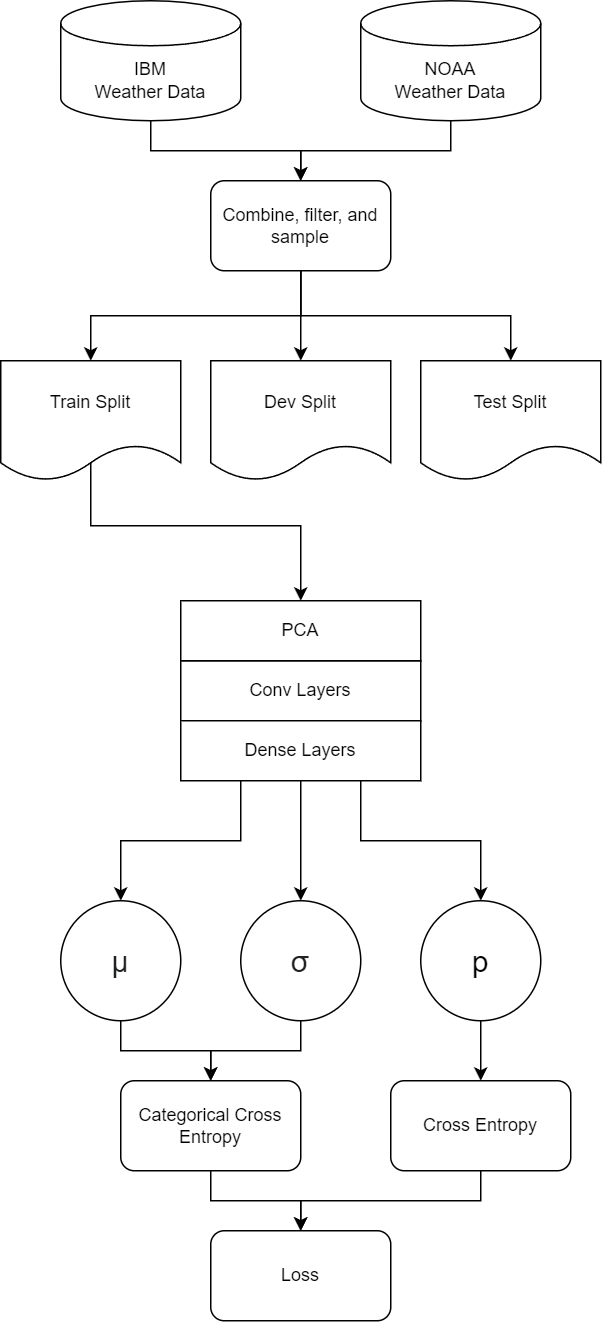

The diagram above was exported from draw.io. Its source (the exported page's mxGraphModel, read from the mxfile embedded in the PNG):
<mxGraphModel dx="1131" dy="2717" grid="1" gridSize="10" guides="1" tooltips="1" connect="1" arrows="1" fold="1" page="1" pageScale="1" pageWidth="850" pageHeight="1100" math="0" shadow="0">
  <root>
    <mxCell id="0" />
    <mxCell id="1" parent="0" />
    <mxCell id="cMhg0my60nJCcLE6HXSA-37" style="edgeStyle=orthogonalEdgeStyle;rounded=0;orthogonalLoop=1;jettySize=auto;html=1;exitX=0.5;exitY=1;exitDx=0;exitDy=0;exitPerimeter=0;" edge="1" parent="1" source="cMhg0my60nJCcLE6HXSA-1" target="cMhg0my60nJCcLE6HXSA-2">
      <mxGeometry relative="1" as="geometry" />
    </mxCell>
    <mxCell id="cMhg0my60nJCcLE6HXSA-1" value="IBM&lt;br&gt;Weather Data" style="shape=cylinder3;whiteSpace=wrap;html=1;boundedLbl=1;backgroundOutline=1;size=15;" vertex="1" parent="1">
      <mxGeometry x="80" y="-80" width="120" height="80" as="geometry" />
    </mxCell>
    <mxCell id="cMhg0my60nJCcLE6HXSA-19" style="edgeStyle=orthogonalEdgeStyle;rounded=0;orthogonalLoop=1;jettySize=auto;html=1;exitX=0.5;exitY=1;exitDx=0;exitDy=0;" edge="1" parent="1" source="cMhg0my60nJCcLE6HXSA-2" target="cMhg0my60nJCcLE6HXSA-4">
      <mxGeometry relative="1" as="geometry" />
    </mxCell>
    <mxCell id="cMhg0my60nJCcLE6HXSA-20" style="edgeStyle=orthogonalEdgeStyle;rounded=0;orthogonalLoop=1;jettySize=auto;html=1;exitX=0.5;exitY=1;exitDx=0;exitDy=0;" edge="1" parent="1" source="cMhg0my60nJCcLE6HXSA-2" target="cMhg0my60nJCcLE6HXSA-5">
      <mxGeometry relative="1" as="geometry" />
    </mxCell>
    <mxCell id="cMhg0my60nJCcLE6HXSA-21" style="edgeStyle=orthogonalEdgeStyle;rounded=0;orthogonalLoop=1;jettySize=auto;html=1;exitX=0.5;exitY=1;exitDx=0;exitDy=0;" edge="1" parent="1" source="cMhg0my60nJCcLE6HXSA-2" target="cMhg0my60nJCcLE6HXSA-6">
      <mxGeometry relative="1" as="geometry" />
    </mxCell>
    <mxCell id="cMhg0my60nJCcLE6HXSA-2" value="Combine, filter, and sample" style="rounded=1;whiteSpace=wrap;html=1;" vertex="1" parent="1">
      <mxGeometry x="180" y="40" width="120" height="60" as="geometry" />
    </mxCell>
    <mxCell id="cMhg0my60nJCcLE6HXSA-28" style="edgeStyle=orthogonalEdgeStyle;rounded=0;orthogonalLoop=1;jettySize=auto;html=1;entryX=0.5;entryY=0;entryDx=0;entryDy=0;" edge="1" parent="1" target="cMhg0my60nJCcLE6HXSA-39">
      <mxGeometry relative="1" as="geometry">
        <mxPoint x="100" y="200" as="sourcePoint" />
        <Array as="points">
          <mxPoint x="100" y="270" />
          <mxPoint x="240" y="270" />
        </Array>
      </mxGeometry>
    </mxCell>
    <mxCell id="cMhg0my60nJCcLE6HXSA-4" value="Train Split" style="shape=document;whiteSpace=wrap;html=1;boundedLbl=1;" vertex="1" parent="1">
      <mxGeometry x="40" y="160" width="120" height="80" as="geometry" />
    </mxCell>
    <mxCell id="cMhg0my60nJCcLE6HXSA-5" value="Dev Split" style="shape=document;whiteSpace=wrap;html=1;boundedLbl=1;" vertex="1" parent="1">
      <mxGeometry x="180" y="160" width="120" height="80" as="geometry" />
    </mxCell>
    <mxCell id="cMhg0my60nJCcLE6HXSA-6" value="Test Split" style="shape=document;whiteSpace=wrap;html=1;boundedLbl=1;" vertex="1" parent="1">
      <mxGeometry x="320" y="160" width="120" height="80" as="geometry" />
    </mxCell>
    <mxCell id="cMhg0my60nJCcLE6HXSA-9" value="Conv Layers" style="rounded=0;whiteSpace=wrap;html=1;" vertex="1" parent="1">
      <mxGeometry x="160" y="360" width="160" height="40" as="geometry" />
    </mxCell>
    <mxCell id="cMhg0my60nJCcLE6HXSA-15" style="edgeStyle=orthogonalEdgeStyle;rounded=0;orthogonalLoop=1;jettySize=auto;html=1;exitX=0.25;exitY=1;exitDx=0;exitDy=0;entryX=0.5;entryY=0;entryDx=0;entryDy=0;" edge="1" parent="1" source="cMhg0my60nJCcLE6HXSA-10" target="cMhg0my60nJCcLE6HXSA-12">
      <mxGeometry relative="1" as="geometry" />
    </mxCell>
    <mxCell id="cMhg0my60nJCcLE6HXSA-16" style="edgeStyle=orthogonalEdgeStyle;rounded=0;orthogonalLoop=1;jettySize=auto;html=1;exitX=0.5;exitY=1;exitDx=0;exitDy=0;entryX=0.5;entryY=0;entryDx=0;entryDy=0;" edge="1" parent="1" source="cMhg0my60nJCcLE6HXSA-10" target="cMhg0my60nJCcLE6HXSA-13">
      <mxGeometry relative="1" as="geometry" />
    </mxCell>
    <mxCell id="cMhg0my60nJCcLE6HXSA-17" style="edgeStyle=orthogonalEdgeStyle;rounded=0;orthogonalLoop=1;jettySize=auto;html=1;exitX=0.75;exitY=1;exitDx=0;exitDy=0;entryX=0.5;entryY=0;entryDx=0;entryDy=0;" edge="1" parent="1" source="cMhg0my60nJCcLE6HXSA-10" target="cMhg0my60nJCcLE6HXSA-14">
      <mxGeometry relative="1" as="geometry" />
    </mxCell>
    <mxCell id="cMhg0my60nJCcLE6HXSA-10" value="Dense Layers" style="rounded=0;whiteSpace=wrap;html=1;" vertex="1" parent="1">
      <mxGeometry x="160" y="400" width="160" height="40" as="geometry" />
    </mxCell>
    <mxCell id="cMhg0my60nJCcLE6HXSA-32" style="edgeStyle=orthogonalEdgeStyle;rounded=0;orthogonalLoop=1;jettySize=auto;html=1;exitX=0.5;exitY=1;exitDx=0;exitDy=0;" edge="1" parent="1" source="cMhg0my60nJCcLE6HXSA-12" target="cMhg0my60nJCcLE6HXSA-29">
      <mxGeometry relative="1" as="geometry" />
    </mxCell>
    <mxCell id="cMhg0my60nJCcLE6HXSA-12" value="&lt;span style=&quot;color: rgb(32, 33, 34); font-family: sans-serif; font-style: normal; font-variant-ligatures: normal; font-variant-caps: normal; letter-spacing: normal; orphans: 2; text-align: start; text-indent: 0px; text-transform: none; widows: 2; word-spacing: 0px; -webkit-text-stroke-width: 0px; background-color: rgb(255, 255, 255); text-decoration-thickness: initial; text-decoration-style: initial; text-decoration-color: initial;&quot;&gt;&lt;font style=&quot;font-size: 20px;&quot;&gt;μ&lt;/font&gt;&lt;/span&gt;" style="ellipse;whiteSpace=wrap;html=1;aspect=fixed;" vertex="1" parent="1">
      <mxGeometry x="80" y="520" width="80" height="80" as="geometry" />
    </mxCell>
    <mxCell id="cMhg0my60nJCcLE6HXSA-31" style="edgeStyle=orthogonalEdgeStyle;rounded=0;orthogonalLoop=1;jettySize=auto;html=1;exitX=0.5;exitY=1;exitDx=0;exitDy=0;" edge="1" parent="1" source="cMhg0my60nJCcLE6HXSA-13" target="cMhg0my60nJCcLE6HXSA-29">
      <mxGeometry relative="1" as="geometry" />
    </mxCell>
    <mxCell id="cMhg0my60nJCcLE6HXSA-13" value="&lt;span style=&quot;color: rgb(32, 33, 34); font-family: sans-serif; text-align: start; background-color: rgb(255, 255, 255);&quot;&gt;&lt;font style=&quot;font-size: 20px;&quot;&gt;σ&lt;/font&gt;&lt;/span&gt;" style="ellipse;whiteSpace=wrap;html=1;aspect=fixed;" vertex="1" parent="1">
      <mxGeometry x="200" y="520" width="80" height="80" as="geometry" />
    </mxCell>
    <mxCell id="cMhg0my60nJCcLE6HXSA-33" style="edgeStyle=orthogonalEdgeStyle;rounded=0;orthogonalLoop=1;jettySize=auto;html=1;exitX=0.5;exitY=1;exitDx=0;exitDy=0;" edge="1" parent="1" source="cMhg0my60nJCcLE6HXSA-14" target="cMhg0my60nJCcLE6HXSA-30">
      <mxGeometry relative="1" as="geometry" />
    </mxCell>
    <mxCell id="cMhg0my60nJCcLE6HXSA-14" value="&lt;font style=&quot;font-size: 20px;&quot;&gt;p&lt;/font&gt;" style="ellipse;whiteSpace=wrap;html=1;aspect=fixed;" vertex="1" parent="1">
      <mxGeometry x="320" y="520" width="80" height="80" as="geometry" />
    </mxCell>
    <mxCell id="cMhg0my60nJCcLE6HXSA-38" style="edgeStyle=orthogonalEdgeStyle;rounded=0;orthogonalLoop=1;jettySize=auto;html=1;exitX=0.5;exitY=1;exitDx=0;exitDy=0;exitPerimeter=0;" edge="1" parent="1" source="cMhg0my60nJCcLE6HXSA-22" target="cMhg0my60nJCcLE6HXSA-2">
      <mxGeometry relative="1" as="geometry" />
    </mxCell>
    <mxCell id="cMhg0my60nJCcLE6HXSA-22" value="NOAA&lt;br&gt;Weather Data" style="shape=cylinder3;whiteSpace=wrap;html=1;boundedLbl=1;backgroundOutline=1;size=15;" vertex="1" parent="1">
      <mxGeometry x="280" y="-80" width="120" height="80" as="geometry" />
    </mxCell>
    <mxCell id="cMhg0my60nJCcLE6HXSA-36" style="edgeStyle=orthogonalEdgeStyle;rounded=0;orthogonalLoop=1;jettySize=auto;html=1;exitX=0.5;exitY=1;exitDx=0;exitDy=0;" edge="1" parent="1" source="cMhg0my60nJCcLE6HXSA-29" target="cMhg0my60nJCcLE6HXSA-34">
      <mxGeometry relative="1" as="geometry" />
    </mxCell>
    <mxCell id="cMhg0my60nJCcLE6HXSA-29" value="Categorical Cross Entropy" style="rounded=1;whiteSpace=wrap;html=1;" vertex="1" parent="1">
      <mxGeometry x="120" y="640" width="120" height="60" as="geometry" />
    </mxCell>
    <mxCell id="cMhg0my60nJCcLE6HXSA-35" style="edgeStyle=orthogonalEdgeStyle;rounded=0;orthogonalLoop=1;jettySize=auto;html=1;exitX=0.5;exitY=1;exitDx=0;exitDy=0;" edge="1" parent="1" source="cMhg0my60nJCcLE6HXSA-30" target="cMhg0my60nJCcLE6HXSA-34">
      <mxGeometry relative="1" as="geometry" />
    </mxCell>
    <mxCell id="cMhg0my60nJCcLE6HXSA-30" value="Cross Entropy" style="rounded=1;whiteSpace=wrap;html=1;" vertex="1" parent="1">
      <mxGeometry x="300" y="640" width="120" height="60" as="geometry" />
    </mxCell>
    <mxCell id="cMhg0my60nJCcLE6HXSA-34" value="Loss" style="rounded=1;whiteSpace=wrap;html=1;" vertex="1" parent="1">
      <mxGeometry x="180" y="740" width="120" height="60" as="geometry" />
    </mxCell>
    <mxCell id="cMhg0my60nJCcLE6HXSA-39" value="PCA" style="rounded=0;whiteSpace=wrap;html=1;" vertex="1" parent="1">
      <mxGeometry x="160" y="320" width="160" height="40" as="geometry" />
    </mxCell>
  </root>
</mxGraphModel>